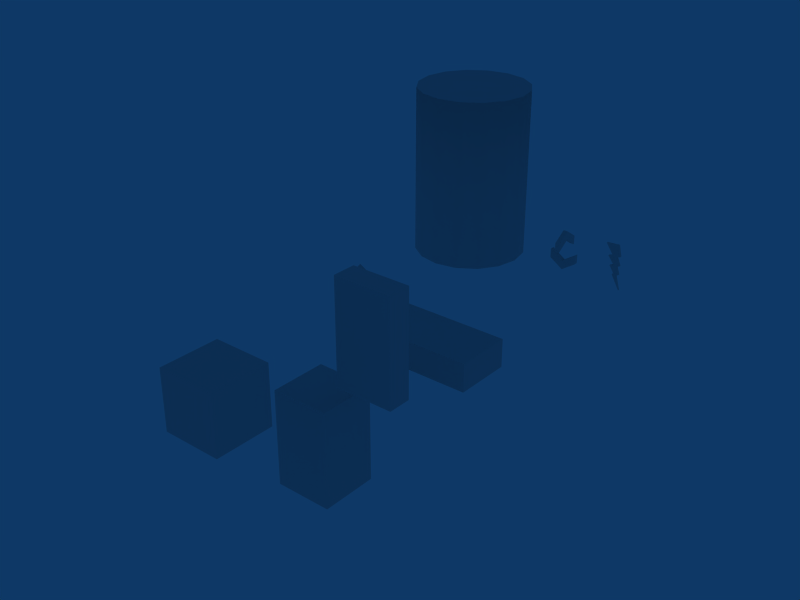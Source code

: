 # Source: Prefabs.blend  (saved by Blender 2.49.2; exported with 4.5.12 LTS)
import bpy
from mathutils import Matrix  # noqa: F401  (used for matrix-valued properties, if any)

bpy.ops.wm.read_factory_settings(use_empty=True)
scene = bpy.context.scene
scene.name = 'Scene'

# ---- collections
col_collection_1 = bpy.data.collections.new('Collection 1'); scene.collection.children.link(col_collection_1)
col_collection_2 = bpy.data.collections.new('Collection 2'); scene.collection.children.link(col_collection_2)
col_collection_2.hide_render = True
col_collection_2.hide_viewport = True

# ---- materials (node trees are filled in below, after node groups)
mat_dummy = bpy.data.materials.new('Dummy')
mat_dummy.alpha_threshold = 0.0
mat_dummy.roughness = 0.5
mat_dummy.line_color = (0.0, 0.0, 0.0, 1.0)

# ---- material node trees

# ---- world
world_world = bpy.data.worlds.new('World'); scene.world = world_world
world_world.color = (0.05656, 0.2208, 0.4)
world_world.use_sun_shadow = False
world_world.sun_shadow_jitter_overblur = 0.0
world_world.cycles.sampling_method = 'MANUAL'
world_world.cycles.sample_map_resolution = 256

# ---- meshes
me_jumppad = bpy.data.meshes.new('JumpPad')
me_jumppad.from_pydata([(0.5, 0.5, -0.25), (0.5, -0.5, -0.25), (-0.5, -0.5, -0.25), (-0.5, 0.5, -0.25), (0.5, 0.5, 0.25), (0.5, -0.5, 0.25), (-0.5, -0.5, 0.25), (-0.5, 0.5, 0.25)], [], [(0, 1, 2, 3), (4, 7, 6, 5), (0, 4, 5, 1), (1, 5, 6, 2), (2, 6, 7, 3), (4, 0, 3, 7)])
_uv = me_jumppad.uv_layers.new(name='UVTex')
_uv.uv.foreach_set('vector', [0.0, 0.007183, 0.3381, 0.007183, 0.3381, 0.1467, 0.0, 0.1467, 0.0, 0.157, 0.843, 0.157, 0.843, 1.0, 0.0, 1.0, 0.0, 0.007183, 0.3381, 0.007183, 0.3381, 0.1467, 0.0, 0.1467, 0.0, 0.007183, 0.3381, 0.007183, 0.3381, 0.1467, 0.0, 0.1467, 0.0, 0.007183, 0.3381, 0.007183, 0.3381, 0.1467, 0.0, 0.1467, 0.0, 0.007183, 0.3381, 0.007183, 0.3381, 0.1467, 0.0, 0.1467])
me_jumppad.materials.append(None)
me_jumppad.use_remesh_preserve_volume = False
me_jumppad.use_remesh_preserve_attributes = False
me_jumppad.use_mirror_vertex_groups = False
me_jumppad.update()
me_speedboost = bpy.data.meshes.new('SpeedBoost')
me_speedboost.from_pydata([(0.03453, 0.018, 0.3856), (-0.1925, 0.018, 0.3739), (0.0795, 0.018, 0.184), (-0.06145, 0.018, 0.1805), (0.01804, 0.018, 0.1658), (-0.1411, 0.018, 0.1579), (0.0802, 0.018, 0.01671), (-0.03041, 0.018, 0.01069), (-0.1042, 0.018, -0.01106), (0.02743, 0.018, -0.003107), (0.07429, 0.018, -0.144), (-0.01379, 0.018, -0.1501), (-0.04849, 0.018, -0.1634), (0.02509, 0.018, -0.1669), (0.09716, 0.018, -0.4209), (0.09716, -0.018, -0.4209), (-0.04849, -0.018, -0.1634), (0.02509, -0.018, -0.1669), (-0.01379, -0.018, -0.1501), (0.07429, -0.018, -0.144), (-0.1042, -0.018, -0.01106), (0.02743, -0.018, -0.003107), (-0.03041, -0.018, 0.01069), (0.0802, -0.018, 0.01671), (-0.1411, -0.018, 0.1579), (0.01804, -0.018, 0.1658), (-0.06145, -0.018, 0.1805), (0.0795, -0.018, 0.184), (-0.1925, -0.018, 0.3739), (0.03453, -0.018, 0.3856)], [], [(1, 0, 2, 3), (3, 2, 4, 5), (5, 4, 6, 7), (7, 6, 9, 8), (8, 9, 10, 11), (11, 10, 13, 12), (12, 13, 14), (12, 14, 15, 16), (14, 13, 17, 15), (11, 12, 16, 18), (13, 10, 19, 17), (8, 11, 18, 20), (10, 9, 21, 19), (7, 8, 20, 22), (9, 6, 23, 21), (5, 7, 22, 24), (6, 4, 25, 23), (3, 5, 24, 26), (4, 2, 27, 25), (1, 3, 26, 28), (2, 0, 29, 27), (0, 1, 28, 29), (15, 17, 16), (16, 17, 19, 18), (18, 19, 21, 20), (20, 21, 23, 22), (22, 23, 25, 24), (24, 25, 27, 26), (26, 27, 29, 28)])
_uv = me_speedboost.uv_layers.new(name='UVTex')
_uv.uv.foreach_set('vector', [0.1215, 0.7769, 0.3517, 0.9008, 0.4976, 0.7133, 0.3529, 0.6403, 0.3529, 0.6403, 0.4976, 0.7133, 0.4427, 0.6642, 0.2812, 0.5777, 0.2812, 0.5777, 0.4427, 0.6642, 0.5806, 0.5398, 0.4686, 0.4792, 0.4686, 0.4792, 0.5806, 0.5398, 0.5355, 0.4933, 0.4027, 0.4203, 0.4027, 0.4203, 0.5355, 0.4933, 0.6535, 0.3699, 0.565, 0.3202, 0.565, 0.3202, 0.6535, 0.3699, 0.6137, 0.3219, 0.5355, 0.2893, 0.5355, 0.2893, 0.6137, 0.3219, 0.8135, 0.0934, 0.6774, 0.3565, 0.804, 0.08891, 0.7666, 0.07121, 0.64, 0.3388, 0.804, 0.08891, 0.6791, 0.3529, 0.6417, 0.3352, 0.7666, 0.07121, 0.6709, 0.3703, 0.6774, 0.3565, 0.64, 0.3388, 0.6334, 0.3526, 0.6791, 0.3529, 0.6678, 0.3767, 0.6304, 0.359, 0.6417, 0.3352, 0.6024, 0.5148, 0.6709, 0.3703, 0.6334, 0.3526, 0.565, 0.4971, 0.6678, 0.3767, 0.5985, 0.5231, 0.5611, 0.5054, 0.6304, 0.359, 0.5917, 0.5374, 0.6024, 0.5148, 0.565, 0.4971, 0.5543, 0.5197, 0.5985, 0.5231, 0.5888, 0.5437, 0.5514, 0.526, 0.5611, 0.5054, 0.5193, 0.6904, 0.5917, 0.5374, 0.5543, 0.5197, 0.4819, 0.6727, 0.5888, 0.5437, 0.5154, 0.6987, 0.478, 0.681, 0.5514, 0.526, 0.5082, 0.7139, 0.5193, 0.6904, 0.4819, 0.6727, 0.4708, 0.6962, 0.5154, 0.6987, 0.5065, 0.7175, 0.4691, 0.6998, 0.478, 0.681, 0.4131, 0.9149, 0.5082, 0.7139, 0.4708, 0.6962, 0.3757, 0.8972, 0.5065, 0.7175, 0.4073, 0.9271, 0.3699, 0.9094, 0.4691, 0.6998, 0.265, 0.9785, 0.02902, 0.8669, 0.04673, 0.8294, 0.2827, 0.9411, 0.8135, 0.0934, 0.6137, 0.3219, 0.5355, 0.2893, 0.5355, 0.2893, 0.6137, 0.3219, 0.6535, 0.3699, 0.565, 0.3202, 0.565, 0.3202, 0.6535, 0.3699, 0.5355, 0.4933, 0.4027, 0.4203, 0.4027, 0.4203, 0.5355, 0.4933, 0.5806, 0.5398, 0.4686, 0.4792, 0.4686, 0.4792, 0.5806, 0.5398, 0.4427, 0.6642, 0.2812, 0.5777, 0.2812, 0.5777, 0.4427, 0.6642, 0.4976, 0.7133, 0.3529, 0.6403, 0.3529, 0.6403, 0.4976, 0.7133, 0.3517, 0.9008, 0.1215, 0.7769])
me_speedboost.materials.append(mat_dummy)
me_speedboost.use_remesh_preserve_volume = False
me_speedboost.use_remesh_preserve_attributes = False
me_speedboost.use_mirror_vertex_groups = False
me_speedboost.update()
me_gravitykey = bpy.data.meshes.new('GravityKey')
me_gravitykey.from_pydata([(-0.04, 7.947e-09, 0.3533), (-0.04, 7.947e-09, 0.1933), (-0.04, -0.24, 0.03333), (-0.04, -0.24, 0.1933), (-0.04, 0.24, 0.1933), (-0.04, 0.24, 0.03333), (0.04, 0.24, 0.03333), (0.04, 0.24, 0.1933), (0.04, -0.24, 0.1933), (0.04, -0.24, 0.03333), (0.04, 7.947e-09, 0.1933), (0.04, 7.947e-09, 0.3533), (0.0, -0.04, -0.3533), (0.0, -0.04, -0.1933), (-0.24, -0.04, -0.03333), (-0.24, -0.04, -0.1933), (0.24, -0.04, -0.1933), (0.24, -0.04, -0.03333), (0.24, 0.04, -0.03333), (0.24, 0.04, -0.1933), (-0.24, 0.04, -0.1933), (-0.24, 0.04, -0.03333), (0.0, 0.04, -0.1933), (0.0, 0.04, -0.3533)], [], [(0, 1, 2, 3), (0, 4, 5, 1), (0, 11, 7, 4), (4, 7, 6, 5), (5, 6, 10, 1), (2, 9, 8, 3), (11, 0, 3, 8), (1, 10, 9, 2), (11, 8, 9, 10), (6, 7, 11, 10), (17, 13, 12, 16), (12, 13, 14, 15), (22, 21, 14, 13), (20, 23, 12, 15), (21, 20, 15, 14), (18, 22, 13, 17), (19, 18, 17, 16), (23, 19, 16, 12), (23, 22, 18, 19), (23, 20, 21, 22)])
_uv = me_gravitykey.uv_layers.new(name='UVTex')
_uv.uv.foreach_set('vector', [0.2939, 0.8468, 0.2939, 0.682, 0.0468, 0.5173, 0.0468, 0.682, 0.2939, 0.8468, 0.5409, 0.682, 0.5409, 0.5173, 0.2939, 0.682, 0.2939, 0.9585, 0.2939, 0.8761, 0.5409, 0.8761, 0.5409, 0.9585, 0.5647, 0.682, 0.6471, 0.682, 0.6471, 0.5173, 0.5647, 0.5173, 0.5409, 0.9585, 0.5409, 0.8761, 0.2939, 0.8761, 0.2939, 0.9585, 0.5647, 0.5173, 0.6471, 0.5173, 0.6471, 0.682, 0.5647, 0.682, 0.2939, 0.8761, 0.2939, 0.9585, 0.0468, 0.9585, 0.0468, 0.8761, 0.2939, 0.9585, 0.2939, 0.8761, 0.0468, 0.8761, 0.0468, 0.9585, 0.2939, 0.8468, 0.0468, 0.682, 0.0468, 0.5173, 0.2939, 0.682, 0.5409, 0.5173, 0.5409, 0.682, 0.2939, 0.8468, 0.2939, 0.682, 0.855, 0.4897, 0.6079, 0.3249, 0.6079, 0.1602, 0.855, 0.3249, 0.6079, 0.1602, 0.6079, 0.3249, 0.3608, 0.4896, 0.3608, 0.3249, 0.6079, 0.1309, 0.3608, 0.1309, 0.3608, 0.0485, 0.6079, 0.0485, 0.3608, 0.1309, 0.6079, 0.1309, 0.6079, 0.0485, 0.3608, 0.0485, 0.9611, 0.4896, 0.9611, 0.3249, 0.8788, 0.3249, 0.8788, 0.4896, 0.855, 0.1309, 0.6079, 0.1309, 0.6079, 0.0485, 0.855, 0.0485, 0.9611, 0.3249, 0.9611, 0.4897, 0.8788, 0.4897, 0.8788, 0.3249, 0.6079, 0.1309, 0.855, 0.1309, 0.855, 0.0485, 0.6079, 0.0485, 0.6079, 0.1602, 0.6079, 0.3249, 0.855, 0.4897, 0.855, 0.3249, 0.6079, 0.1602, 0.3608, 0.3249, 0.3608, 0.4896, 0.6079, 0.3249])
me_gravitykey.materials.append(mat_dummy)
me_gravitykey.use_remesh_preserve_volume = False
me_gravitykey.use_remesh_preserve_attributes = False
me_gravitykey.use_mirror_vertex_groups = False
me_gravitykey.update()
me_ambientsound = bpy.data.meshes.new('AmbientSound')
me_ambientsound.from_pydata([(0.5, 0.5, -0.5), (0.5, -0.5, -0.5), (-0.5, -0.5, -0.5), (-0.5, 0.5, -0.5), (0.5, 0.5, 0.5), (0.5, -0.5, 0.5), (-0.5, -0.5, 0.5), (-0.5, 0.5, 0.5)], [], [(0, 1, 2, 3), (4, 7, 6, 5), (0, 4, 5, 1), (1, 5, 6, 2), (2, 6, 7, 3), (4, 0, 3, 7)])
_uv = me_ambientsound.uv_layers.new(name='UVTex')
_uv.uv.foreach_set('vector', [0.0, 0.0, 1.0, 0.0, 1.0, 1.0, 0.0, 1.0, 0.0, 0.0, 1.0, 0.0, 1.0, 1.0, 0.0, 1.0, 1.0, 0.0, 1.0, 1.0, 0.0, 1.0, 0.0, 0.0, 1.0, 0.0, 1.0, 1.0, 0.0, 1.0, 0.0, 0.0, 1.0, 0.0, 1.0, 1.0, 0.0, 1.0, 0.0, 0.0, 1.0, 0.0, 1.0, 1.0, 0.0, 1.0, 0.0, 0.0])
me_ambientsound.materials.append(None)
me_ambientsound.use_remesh_preserve_volume = False
me_ambientsound.use_remesh_preserve_attributes = False
me_ambientsound.use_mirror_vertex_groups = False
me_ambientsound.update()
me_acid = bpy.data.meshes.new('Acid')
me_acid.from_pydata([(0.5, 0.5, -1.5), (0.5, -0.5, -1.5), (-0.5, -0.5, -1.5), (-0.5, 0.5, -1.5), (0.5, 0.5, 0.2), (0.5, -0.5, 0.2), (-0.5, -0.5, 0.2), (-0.5, 0.5, 0.2)], [], [(0, 1, 2, 3), (4, 7, 6, 5), (0, 4, 5, 1), (1, 5, 6, 2), (2, 6, 7, 3), (4, 0, 3, 7)])
_uv = me_acid.uv_layers.new(name='UVTex')
_uv.uv.foreach_set('vector', [1.0, -1.0, 1.0, -2.0, -8.941e-08, -2.0, 2.086e-07, -1.0, 1.0, 0.9999, 2.98e-08, 0.9999, -2.086e-07, -0.0001301, 1.0, -0.0001308, 2.98e-08, -0.0001303, -2.086e-07, 1.7, -1.0, 1.7, -1.0, -0.0001303, 1.0, -0.0001303, 1.0, 1.7, -2.086e-07, 1.7, -8.941e-08, -0.0001303, 1.0, -0.0001303, 1.0, 1.7, 2.0, 1.7, 2.0, -0.0001303, 1.0, -0.3001, 1.0, -2.0, 2.086e-07, -2.0, 2.98e-08, -0.3001])
me_acid.materials.append(mat_dummy)
me_acid.use_remesh_preserve_volume = False
me_acid.use_remesh_preserve_attributes = False
me_acid.use_mirror_vertex_groups = False
me_acid.update()
me_endpoint = bpy.data.meshes.new('EndPoint')
me_endpoint.from_pydata([(0.7071, 0.7071, -1.5), (0.9239, 0.3827, -1.5), (1.0, 1.691e-07, -1.5), (0.9239, -0.3827, -1.5), (0.7071, -0.7071, -1.5), (0.3827, -0.9239, -1.5), (1.915e-07, -1.0, -1.5), (-0.3827, -0.9239, -1.5), (-0.7071, -0.7071, -1.5), (-0.9239, -0.3827, -1.5), (-1.0, 2.248e-07, -1.5), (-0.9239, 0.3827, -1.5), (-0.7071, 0.7071, -1.5), (-0.3827, 0.9239, -1.5), (6.922e-07, 1.0, -1.5), (0.3827, 0.9239, -1.5), (0.7071, 0.7071, 1.5), (0.9239, 0.3827, 1.5), (1.0, -1.432e-06, 1.5), (0.9239, -0.3827, 1.5), (0.7071, -0.7071, 1.5), (0.3827, -0.9239, 1.5), (-1.931e-06, -1.0, 1.5), (-0.3827, -0.9239, 1.5), (-0.7071, -0.7071, 1.5), (-0.9239, -0.3827, 1.5), (-1.0, 2.431e-06, 1.5), (-0.9239, 0.3827, 1.5), (-0.7071, 0.7071, 1.5), (-0.3827, 0.9239, 1.5), (3.211e-06, 1.0, 1.5), (0.3827, 0.9239, 1.5), (0.0, -1.402e-07, 1.5), (0.7071, 0.7071, -1.49), (0.3827, 0.9239, -1.49), (6.922e-07, 1.0, -1.49), (-0.3827, 0.9239, -1.49), (-0.7071, 0.7071, -1.49), (-0.9239, 0.3827, -1.49), (-1.0, 2.248e-07, -1.49), (-0.9239, -0.3827, -1.49), (-0.7071, -0.7071, -1.49), (-0.3827, -0.9239, -1.49), (1.915e-07, -1.0, -1.49), (0.3827, -0.9239, -1.49), (0.7071, -0.7071, -1.49), (0.9239, -0.3827, -1.49), (1.0, 1.691e-07, -1.49), (0.9239, 0.3827, -1.49), (4.053e-08, 2.128e-07, -1.49)], [], [(32, 17, 16), (32, 18, 17), (32, 19, 18), (32, 20, 19), (32, 21, 20), (32, 22, 21), (32, 23, 22), (32, 24, 23), (32, 25, 24), (32, 26, 25), (32, 27, 26), (32, 28, 27), (32, 29, 28), (32, 30, 29), (32, 31, 30), (32, 16, 31), (0, 16, 17, 1), (1, 17, 18, 2), (2, 18, 19, 3), (3, 19, 20, 4), (4, 20, 21, 5), (5, 21, 22, 6), (6, 22, 23, 7), (7, 23, 24, 8), (8, 24, 25, 9), (9, 25, 26, 10), (10, 26, 27, 11), (11, 27, 28, 12), (12, 28, 29, 13), (13, 29, 30, 14), (14, 30, 31, 15), (16, 0, 15, 31), (34, 33, 49), (49, 35, 34), (49, 36, 35), (49, 37, 36), (49, 38, 37), (49, 39, 38), (49, 40, 39), (49, 41, 40), (49, 42, 41), (49, 43, 42), (49, 44, 43), (49, 45, 44), (49, 46, 45), (49, 47, 46), (49, 48, 47), (49, 33, 48)])
me_endpoint.polygons.foreach_set('use_smooth', [0, 0, 0, 0, 0, 0, 0, 0, 0, 0, 0, 0, 0, 0, 0, 0, 1, 1, 1, 1, 1, 1, 1, 1, 1, 1, 1, 1, 1, 1, 1, 1, 0, 0, 0, 0, 0, 0, 0, 0, 0, 0, 0, 0, 0, 0, 0, 0])
_uv = me_endpoint.uv_layers.new(name='UVTex')
_uv.uv.foreach_set('vector', [0.857, 0.9323, 0.8709, 0.9531, 0.8619, 0.9569, 0.857, 0.9323, 0.8778, 0.9462, 0.8709, 0.9531, 0.857, 0.9323, 0.8816, 0.9372, 0.8778, 0.9462, 0.857, 0.9323, 0.8816, 0.9275, 0.8816, 0.9372, 0.857, 0.9323, 0.8778, 0.9184, 0.8816, 0.9275, 0.857, 0.9323, 0.8709, 0.9115, 0.8778, 0.9184, 0.857, 0.9323, 0.8619, 0.9078, 0.8709, 0.9115, 0.857, 0.9323, 0.8522, 0.9078, 0.8619, 0.9078, 0.857, 0.9323, 0.8431, 0.9115, 0.8522, 0.9078, 0.857, 0.9323, 0.8362, 0.9184, 0.8431, 0.9115, 0.857, 0.9323, 0.8325, 0.9275, 0.8362, 0.9184, 0.857, 0.9323, 0.8325, 0.9372, 0.8325, 0.9275, 0.857, 0.9323, 0.8362, 0.9462, 0.8325, 0.9372, 0.857, 0.9323, 0.8431, 0.9531, 0.8362, 0.9462, 0.857, 0.9323, 0.8522, 0.9569, 0.8431, 0.9531, 0.857, 0.9323, 0.8619, 0.9569, 0.8522, 0.9569, 0.75, -4.989e-05, 0.75, 0.8907, 0.625, 0.8907, 0.625, -4.941e-05, 0.625, -4.941e-05, 0.625, 0.8907, 0.5, 0.8907, 0.5, -4.894e-05, 0.5, -4.894e-05, 0.5, 0.8907, 0.375, 0.8907, 0.375, -4.87e-05, 0.375, -4.87e-05, 0.375, 0.8907, 0.25, 0.8907, 0.25, -4.846e-05, 0.25, -4.846e-05, 0.25, 0.8907, 0.125, 0.8907, 0.125, -4.822e-05, 0.125, -4.822e-05, 0.125, 0.8907, 9.537e-07, 0.8907, 0.0, -4.798e-05, 0.0, -5.323e-05, 0.0, 0.8907, 0.125, 0.8907, 0.125, -5.299e-05, 0.125, -5.299e-05, 0.125, 0.8907, 0.25, 0.8907, 0.25, -5.275e-05, 0.25, -5.275e-05, 0.25, 0.8907, 0.375, 0.8907, 0.375, -5.251e-05, 0.375, -5.251e-05, 0.375, 0.8907, 0.5, 0.8907, 0.5, -5.227e-05, 0.5, -5.227e-05, 0.5, 0.8907, 0.625, 0.8907, 0.625, -5.18e-05, 0.625, -5.18e-05, 0.625, 0.8907, 0.75, 0.8907, 0.75, -5.132e-05, 0.75, -5.132e-05, 0.75, 0.8907, 0.875, 0.8907, 0.875, -5.084e-05, 0.875, -5.084e-05, 0.875, 0.8907, 1.0, 0.8907, 1.0, -5.06e-05, 1.0, -5.06e-05, 1.0, 0.8907, 0.875, 0.8907, 0.875, -5.013e-05, 0.75, 0.8907, 0.75, -4.989e-05, 0.875, -5.013e-05, 0.875, 0.8907, 0.107, 0.9358, 0.1139, 0.9427, 0.09309, 0.9566, 0.09309, 0.9566, 0.09797, 0.932, 0.107, 0.9358, 0.09309, 0.9566, 0.08821, 0.932, 0.09797, 0.932, 0.09309, 0.9566, 0.0792, 0.9358, 0.08821, 0.932, 0.09309, 0.9566, 0.0723, 0.9427, 0.0792, 0.9358, 0.09309, 0.9566, 0.06857, 0.9517, 0.0723, 0.9427, 0.09309, 0.9566, 0.06857, 0.9614, 0.06857, 0.9517, 0.09309, 0.9566, 0.0723, 0.9704, 0.06857, 0.9614, 0.09309, 0.9566, 0.0792, 0.9773, 0.0723, 0.9704, 0.09309, 0.9566, 0.08821, 0.9811, 0.0792, 0.9773, 0.09309, 0.9566, 0.09797, 0.9811, 0.08821, 0.9811, 0.09309, 0.9566, 0.107, 0.9773, 0.09797, 0.9811, 0.09309, 0.9566, 0.1139, 0.9704, 0.107, 0.9773, 0.09309, 0.9566, 0.1176, 0.9614, 0.1139, 0.9704, 0.09309, 0.9566, 0.1176, 0.9517, 0.1176, 0.9614, 0.09309, 0.9566, 0.1139, 0.9427, 0.1176, 0.9517])
me_endpoint.materials.append(mat_dummy)
me_endpoint.use_remesh_preserve_volume = False
me_endpoint.use_remesh_preserve_attributes = False
me_endpoint.use_mirror_vertex_groups = False
me_endpoint.update()
me_slidingbrush_001 = bpy.data.meshes.new('SlidingBrush.001')
me_slidingbrush_001.from_pydata([(-0.2, 0.5, -0.5), (0.2, 0.5, -0.5), (0.2, -0.5, -0.5), (-0.2, -0.5, -0.5), (-0.2, 0.5, 1.3), (0.2, 0.5, 1.3), (0.2, -0.5, 1.3), (-0.2, -0.5, 1.3)], [], [(0, 1, 2, 3), (4, 7, 6, 5), (0, 4, 5, 1), (1, 5, 6, 2), (2, 6, 7, 3), (4, 0, 3, 7)])
_uv = me_slidingbrush_001.uv_layers.new(name='UVTex')
_uv.uv.foreach_set('vector', [0.5, 0.85, 0.5, 0.65, -5.96e-08, 0.65, -5.96e-08, 0.85, 0.5, 0.85, -5.96e-08, 0.85, -2.384e-07, 0.65, 0.5, 0.65, 0.7633, -5.96e-08, 0.7633, 0.9816, 0.5451, 0.9816, 0.5451, -5.96e-08, 0.5454, -5.96e-08, 0.5454, 0.9816, -2.546e-07, 0.9816, -5.96e-08, -5.96e-08, 0.5451, -5.96e-08, 0.5451, 0.9816, 0.7633, 0.9816, 0.7633, -5.96e-08, 0.5454, 0.9816, 0.5454, 5.407e-09, -5.96e-08, 5.407e-09, -5.96e-08, 0.9816])
me_slidingbrush_001.materials.append(mat_dummy)
me_slidingbrush_001.use_remesh_preserve_volume = False
me_slidingbrush_001.use_remesh_preserve_attributes = False
me_slidingbrush_001.use_mirror_vertex_groups = False
me_slidingbrush_001.update()
me_keyy = bpy.data.meshes.new('KeyY')
me_keyy.from_pydata([(0.13, 0.13, 0.0), (0.13, -0.13, 0.0), (-0.13, -0.13, 0.0), (-0.13, 0.13, 0.0), (5.96e-08, 7.451e-08, 0.2184), (5.96e-08, 7.451e-08, -0.2184)], [], [(2, 4, 3), (4, 0, 3), (0, 4, 1), (1, 4, 2), (3, 5, 2), (0, 5, 3), (5, 0, 1), (2, 5, 1)])
_uv = me_keyy.uv_layers.new(name='UVTex')
_uv.uv.foreach_set('vector', [0.0, 1.146e-07, 0.5, 0.5, 4.012e-07, 1.0, 0.5, 0.5, 1.0, 1.0, 4.012e-07, 1.0, 1.0, 1.0, 0.5, 0.5, 1.0, 0.0, 1.0, 0.0, 0.5, 0.5, 0.0, 1.146e-07, 4.012e-07, 1.0, 0.5, 0.5, 0.0, 1.146e-07, 1.0, 1.0, 0.5, 0.5, 4.012e-07, 1.0, 0.5, 0.5, 1.0, 1.0, 1.0, 0.0, 0.0, 1.146e-07, 0.5, 0.5, 1.0, 0.0])
me_keyy.materials.append(None)
me_keyy.use_remesh_preserve_volume = False
me_keyy.use_remesh_preserve_attributes = False
me_keyy.use_mirror_vertex_groups = False
me_keyy.update()
me_trap = bpy.data.meshes.new('Trap')
me_trap.from_pydata([(0.5, 0.5, -0.25), (0.5, -0.5, -0.25), (-0.5, -0.5, -0.25), (-0.5, 0.5, -0.25), (0.5, 0.5, 0.25), (0.5, -0.5, 0.25), (-0.5, -0.5, 0.25), (-0.5, 0.5, 0.25)], [], [(0, 1, 2, 3), (4, 7, 6, 5), (0, 4, 5, 1), (1, 5, 6, 2), (2, 6, 7, 3), (4, 0, 3, 7)])
_uv = me_trap.uv_layers.new(name='UVTex')
_uv.uv.foreach_set('vector', [0.0, 0.007183, 0.3381, 0.007183, 0.3381, 0.1467, 0.0, 0.1467, 0.0, 0.157, 0.843, 0.157, 0.843, 1.0, 0.0, 1.0, 0.0, 0.007183, 0.3381, 0.007183, 0.3381, 0.1467, 0.0, 0.1467, 0.0, 0.007183, 0.3381, 0.007183, 0.3381, 0.1467, 0.0, 0.1467, 0.0, 0.007183, 0.3381, 0.007183, 0.3381, 0.1467, 0.0, 0.1467, 0.0, 0.007183, 0.3381, 0.007183, 0.3381, 0.1467, 0.0, 0.1467])
me_trap.materials.append(None)
me_trap.use_remesh_preserve_volume = False
me_trap.use_remesh_preserve_attributes = False
me_trap.use_mirror_vertex_groups = False
me_trap.update()

# ---- objects
ob_jumppad = bpy.data.objects.new('JumpPad', me_jumppad)
ob_speedboost = bpy.data.objects.new('SpeedBoost', me_speedboost)
ob_gravitykey = bpy.data.objects.new('GravityKey', me_gravitykey)
ob_ambientsound = bpy.data.objects.new('AmbientSound', me_ambientsound)
ob_acid = bpy.data.objects.new('Acid', me_acid)
ob_endpoint = bpy.data.objects.new('EndPoint', me_endpoint)
ob_door = bpy.data.objects.new('Door', me_slidingbrush_001)
ob_keyy = bpy.data.objects.new('KeyY', me_keyy)
ob_trap = bpy.data.objects.new('Trap', me_trap)

# ---- transforms, parenting, visibility, modifiers, constraints
ob_jumppad.location = (0.5, -1.5, -0.25)
ob_jumppad.lock_rotations_4d = False
ob_jumppad.empty_display_type = 'ARROWS'
ob_jumppad.lineart.crease_threshold = 0.0
ob_speedboost.location = (1.5, 1.5, 0.5)
ob_speedboost.lock_rotations_4d = False
ob_speedboost.empty_display_type = 'ARROWS'
ob_speedboost.lineart.crease_threshold = 0.0
ob_gravitykey.location = (0.5, 1.5, 0.5)
ob_gravitykey.lock_rotations_4d = False
ob_gravitykey.empty_display_type = 'ARROWS'
ob_gravitykey.lineart.crease_threshold = 0.0
ob_ambientsound.location = (-0.5, -5.5, 0.5)
ob_ambientsound.lock_rotations_4d = False
ob_ambientsound.empty_display_type = 'ARROWS'
ob_ambientsound.lineart.crease_threshold = 0.0
ob_acid.location = (-0.5, -3.5, -0.5)
ob_acid.lock_rotations_4d = False
ob_acid.empty_display_type = 'ARROWS'
ob_acid.lineart.crease_threshold = 0.0
ob_endpoint.location = (-1.5, 1.5, 1.5)
ob_endpoint.lock_rotations_4d = False
ob_endpoint.empty_display_type = 'ARROWS'
ob_endpoint.lineart.crease_threshold = 0.0
ob_door.location = (0.5, -3.5, 0.5)
ob_door.rotation_euler = (0.0, -0.0, 1.571)
ob_door.lock_rotations_4d = False
ob_door.empty_display_type = 'ARROWS'
ob_door.lineart.crease_threshold = 0.0
ob_keyy.location = (-1.5, -1.5, 0.5)
ob_keyy.lock_rotations_4d = False
ob_keyy.empty_display_type = 'ARROWS'
ob_keyy.lineart.crease_threshold = 0.0
ob_trap.location = (-0.5, -1.5, -0.25)
ob_trap.lock_rotations_4d = False
ob_trap.empty_display_type = 'ARROWS'
ob_trap.lineart.crease_threshold = 0.0

# ---- collection membership
col_collection_1.objects.link(ob_jumppad)
col_collection_1.objects.link(ob_speedboost)
col_collection_1.objects.link(ob_gravitykey)
col_collection_1.objects.link(ob_ambientsound)
col_collection_1.objects.link(ob_acid)
col_collection_1.objects.link(ob_endpoint)
col_collection_1.objects.link(ob_door)
col_collection_1.objects.link(ob_keyy)
col_collection_1.objects.link(ob_trap)
col_collection_2.objects.link(ob_jumppad)
col_collection_2.objects.link(ob_speedboost)
col_collection_2.objects.link(ob_gravitykey)
col_collection_2.objects.link(ob_acid)
col_collection_2.objects.link(ob_endpoint)
col_collection_2.objects.link(ob_door)
col_collection_2.objects.link(ob_keyy)
col_collection_2.objects.link(ob_trap)

# ---- scene / render settings (as saved in the file)
scene.frame_start = 1; scene.frame_end = 250; scene.frame_set(1)
scene.render.engine = 'BLENDER_EEVEE_NEXT'
scene.render.image_settings.file_format = 'JPEG'
scene.render.image_settings.color_mode = 'RGB'
scene.render.image_settings.compression = 90
scene.render.resolution_x = 800
scene.render.resolution_y = 600
scene.render.pixel_aspect_x = 100.0
scene.render.pixel_aspect_y = 100.0
scene.render.fps = 25
scene.render.dither_intensity = 0.0
scene.render.use_compositing = False
scene.render.use_sequencer = False
scene.render.bake_margin = 2
scene.render.bake_bias = 0.0
scene.render.use_stamp_time = False
scene.render.use_stamp_date = False
scene.render.use_stamp_frame = False
scene.render.use_stamp_camera = False
scene.render.use_stamp_scene = False
scene.render.use_stamp_filename = False
scene.render.use_stamp_render_time = False
scene.render.stamp_font_size = 0
scene.cycles.use_denoising = False
scene.cycles.samples = 10
scene.cycles.sampling_pattern = 'TABULATED_SOBOL'
scene.cycles.light_sampling_threshold = 0.0
scene.cycles.use_adaptive_sampling = False
scene.cycles.use_light_tree = False
scene.cycles.blur_glossy = 0.0
scene.cycles.volume_bounces = 1
scene.cycles.pixel_filter_type = 'GAUSSIAN'
scene.cycles.sample_clamp_indirect = 0.0
scene.view_settings.view_transform = 'Raw'
bpy.context.view_layer.update()

# ---- added for rendering (the .blend has no active camera): camera
cam_auto = bpy.data.cameras.new('AutoCamera')
cam_auto.lens = 50.0
cam_auto.sensor_width = 36.0
cam_auto.clip_end = 1000.0
ob_auto_camera = bpy.data.objects.new('AutoCamera', cam_auto)
scene.collection.objects.link(ob_auto_camera)
ob_auto_camera.location = (9.42886, -13.6063, 8.40423)
ob_auto_camera.rotation_euler = (1.09748, -7.21219e-08, 0.694738)
scene.camera = ob_auto_camera
bpy.context.view_layer.update()
